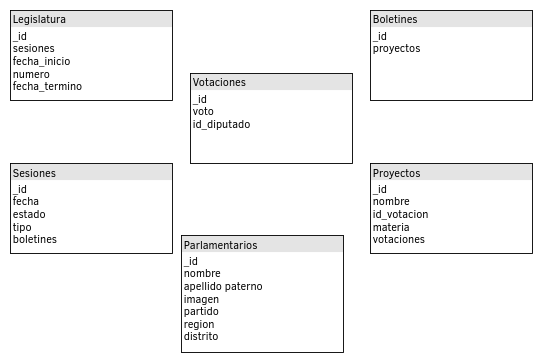

The diagram above was exported from draw.io. Its source (the exported page's mxGraphModel, read from the mxfile embedded in the PNG):
<mxGraphModel dx="1108" dy="497" grid="1" gridSize="10" guides="1" tooltips="1" connect="1" arrows="1" fold="1" page="1" pageScale="1" pageWidth="827" pageHeight="1169" math="0" shadow="0">
  <root>
    <mxCell id="0" />
    <mxCell id="1" parent="0" />
    <mxCell id="-2LpZVGadTD3jEmMpdZF-2" value="&lt;div style=&quot;box-sizing: border-box ; width: 100% ; background: #e4e4e4 ; padding: 2px&quot;&gt;Legislatura&lt;/div&gt;&lt;table style=&quot;width: 100% ; font-size: 1em&quot; cellpadding=&quot;2&quot; cellspacing=&quot;0&quot;&gt;&lt;tbody&gt;&lt;tr&gt;&lt;td&gt;_id&lt;br&gt;sesiones&lt;br&gt;fecha_inicio&lt;br&gt;numero&amp;nbsp;&lt;br&gt;fecha_termino&lt;br&gt;&lt;br&gt;&lt;/td&gt;&lt;td&gt;&lt;br&gt;&lt;/td&gt;&lt;/tr&gt;&lt;tr&gt;&lt;td&gt;&lt;br&gt;&lt;/td&gt;&lt;td&gt;&lt;br&gt;&lt;/td&gt;&lt;/tr&gt;&lt;tr&gt;&lt;td&gt;&lt;/td&gt;&lt;td&gt;&lt;br&gt;&lt;/td&gt;&lt;/tr&gt;&lt;/tbody&gt;&lt;/table&gt;" style="verticalAlign=top;align=left;overflow=fill;html=1;" vertex="1" parent="1">
      <mxGeometry x="90" y="60" width="180" height="100" as="geometry" />
    </mxCell>
    <mxCell id="-2LpZVGadTD3jEmMpdZF-3" value="&lt;div style=&quot;box-sizing: border-box ; width: 100% ; background: #e4e4e4 ; padding: 2px&quot;&gt;Sesiones&lt;/div&gt;&lt;table style=&quot;width: 100% ; font-size: 1em&quot; cellpadding=&quot;2&quot; cellspacing=&quot;0&quot;&gt;&lt;tbody&gt;&lt;tr&gt;&lt;td&gt;_id&lt;br&gt;fecha&lt;br&gt;estado&amp;nbsp;&lt;br&gt;tipo&amp;nbsp;&lt;br&gt;boletines&lt;br&gt;&lt;br&gt;&lt;br&gt;&lt;/td&gt;&lt;td&gt;&lt;br&gt;&lt;/td&gt;&lt;/tr&gt;&lt;tr&gt;&lt;td&gt;&lt;br&gt;&lt;/td&gt;&lt;td&gt;&lt;br&gt;&lt;/td&gt;&lt;/tr&gt;&lt;tr&gt;&lt;td&gt;&lt;/td&gt;&lt;td&gt;&lt;br&gt;&lt;/td&gt;&lt;/tr&gt;&lt;/tbody&gt;&lt;/table&gt;" style="verticalAlign=top;align=left;overflow=fill;html=1;" vertex="1" parent="1">
      <mxGeometry x="90" y="230" width="180" height="100" as="geometry" />
    </mxCell>
    <mxCell id="-2LpZVGadTD3jEmMpdZF-4" value="&lt;div style=&quot;box-sizing: border-box ; width: 100% ; background: #e4e4e4 ; padding: 2px&quot;&gt;Boletines&lt;/div&gt;&lt;table style=&quot;width: 100% ; font-size: 1em&quot; cellpadding=&quot;2&quot; cellspacing=&quot;0&quot;&gt;&lt;tbody&gt;&lt;tr&gt;&lt;td&gt;_id&lt;br&gt;proyectos&lt;br&gt;&lt;br&gt;&lt;/td&gt;&lt;td&gt;&lt;br&gt;&lt;/td&gt;&lt;/tr&gt;&lt;tr&gt;&lt;td&gt;&lt;br&gt;&lt;/td&gt;&lt;td&gt;&lt;br&gt;&lt;/td&gt;&lt;/tr&gt;&lt;tr&gt;&lt;td&gt;&lt;/td&gt;&lt;td&gt;&lt;br&gt;&lt;/td&gt;&lt;/tr&gt;&lt;/tbody&gt;&lt;/table&gt;" style="verticalAlign=top;align=left;overflow=fill;html=1;" vertex="1" parent="1">
      <mxGeometry x="490" y="60" width="180" height="100" as="geometry" />
    </mxCell>
    <mxCell id="-2LpZVGadTD3jEmMpdZF-5" value="&lt;div style=&quot;box-sizing: border-box ; width: 100% ; background: #e4e4e4 ; padding: 2px&quot;&gt;Proyectos&lt;/div&gt;&lt;table style=&quot;width: 100% ; font-size: 1em&quot; cellpadding=&quot;2&quot; cellspacing=&quot;0&quot;&gt;&lt;tbody&gt;&lt;tr&gt;&lt;td&gt;_id&lt;br&gt;nombre&lt;br&gt;id_votacion&lt;br&gt;materia&lt;br&gt;votaciones&lt;br&gt;&lt;br&gt;&lt;br&gt;&lt;br&gt;&lt;/td&gt;&lt;td&gt;&lt;br&gt;&lt;/td&gt;&lt;/tr&gt;&lt;tr&gt;&lt;td&gt;&lt;br&gt;&lt;/td&gt;&lt;td&gt;&lt;br&gt;&lt;/td&gt;&lt;/tr&gt;&lt;tr&gt;&lt;td&gt;&lt;/td&gt;&lt;td&gt;&lt;br&gt;&lt;/td&gt;&lt;/tr&gt;&lt;/tbody&gt;&lt;/table&gt;" style="verticalAlign=top;align=left;overflow=fill;html=1;" vertex="1" parent="1">
      <mxGeometry x="490" y="230" width="180" height="100" as="geometry" />
    </mxCell>
    <mxCell id="-2LpZVGadTD3jEmMpdZF-6" value="&lt;div style=&quot;box-sizing: border-box ; width: 100% ; background: #e4e4e4 ; padding: 2px&quot;&gt;Votaciones&lt;/div&gt;&lt;table style=&quot;width: 100% ; font-size: 1em&quot; cellpadding=&quot;2&quot; cellspacing=&quot;0&quot;&gt;&lt;tbody&gt;&lt;tr&gt;&lt;td&gt;_id&lt;br&gt;voto&lt;br&gt;id_diputado&lt;br&gt;&lt;br&gt;&lt;br&gt;&lt;/td&gt;&lt;td&gt;&lt;br&gt;&lt;/td&gt;&lt;/tr&gt;&lt;tr&gt;&lt;td&gt;&lt;br&gt;&lt;/td&gt;&lt;td&gt;&lt;br&gt;&lt;/td&gt;&lt;/tr&gt;&lt;tr&gt;&lt;td&gt;&lt;/td&gt;&lt;td&gt;&lt;br&gt;&lt;/td&gt;&lt;/tr&gt;&lt;/tbody&gt;&lt;/table&gt;" style="verticalAlign=top;align=left;overflow=fill;html=1;" vertex="1" parent="1">
      <mxGeometry x="290" y="130" width="180" height="100" as="geometry" />
    </mxCell>
    <mxCell id="-2LpZVGadTD3jEmMpdZF-7" value="&lt;div style=&quot;box-sizing: border-box ; width: 100% ; background: #e4e4e4 ; padding: 2px&quot;&gt;Parlamentarios&lt;/div&gt;&lt;table style=&quot;width: 100% ; font-size: 1em&quot; cellpadding=&quot;2&quot; cellspacing=&quot;0&quot;&gt;&lt;tbody&gt;&lt;tr&gt;&lt;td&gt;_id&lt;br&gt;nombre&lt;br&gt;apellido paterno&lt;br&gt;imagen&lt;br&gt;partido&lt;br&gt;region&lt;br&gt;distrito&lt;br&gt;&lt;br&gt;&lt;br&gt;&lt;br&gt;&lt;br&gt;&lt;/td&gt;&lt;td&gt;&lt;br&gt;&lt;/td&gt;&lt;/tr&gt;&lt;tr&gt;&lt;td&gt;&lt;br&gt;&lt;/td&gt;&lt;td&gt;&lt;br&gt;&lt;/td&gt;&lt;/tr&gt;&lt;tr&gt;&lt;td&gt;&lt;/td&gt;&lt;td&gt;&lt;br&gt;&lt;/td&gt;&lt;/tr&gt;&lt;/tbody&gt;&lt;/table&gt;" style="verticalAlign=top;align=left;overflow=fill;html=1;" vertex="1" parent="1">
      <mxGeometry x="280" y="310" width="180" height="130" as="geometry" />
    </mxCell>
  </root>
</mxGraphModel>